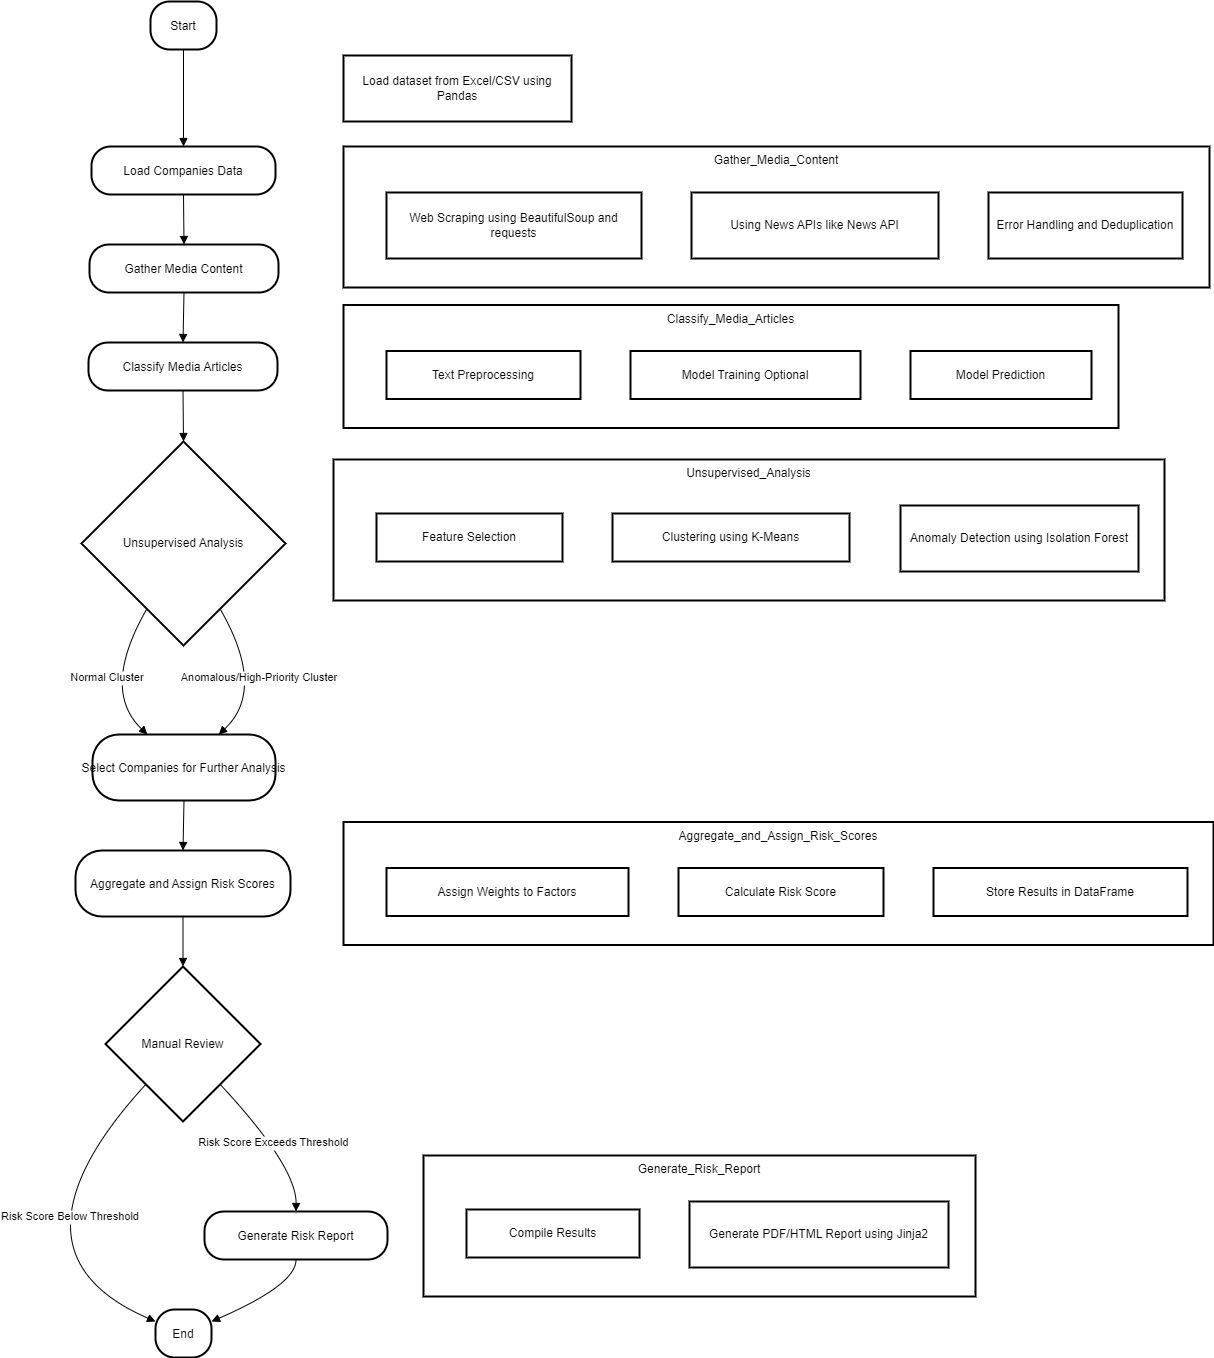

The diagram above was exported from draw.io. Its source (the exported page's mxGraphModel, read from the mxfile embedded in the PNG):
<mxGraphModel dx="-3492" dy="604" grid="1" gridSize="10" guides="1" tooltips="1" connect="1" arrows="1" fold="1" page="1" pageScale="1" pageWidth="1169" pageHeight="1654" math="0" shadow="0">
  <root>
    <mxCell id="0" />
    <mxCell id="1" parent="0" />
    <mxCell id="aDo1W0WQXH34_hfKg9op-1" value="Generate_Risk_Report" style="whiteSpace=wrap;strokeWidth=2;verticalAlign=top;" parent="1" vertex="1">
      <mxGeometry x="5170" y="1210" width="552" height="141" as="geometry" />
    </mxCell>
    <mxCell id="aDo1W0WQXH34_hfKg9op-2" value="Compile Results" style="whiteSpace=wrap;strokeWidth=2;" parent="aDo1W0WQXH34_hfKg9op-1" vertex="1">
      <mxGeometry x="43" y="54" width="173" height="48" as="geometry" />
    </mxCell>
    <mxCell id="aDo1W0WQXH34_hfKg9op-3" value="Generate PDF/HTML Report using Jinja2" style="whiteSpace=wrap;strokeWidth=2;" parent="aDo1W0WQXH34_hfKg9op-1" vertex="1">
      <mxGeometry x="266" y="46" width="259" height="66" as="geometry" />
    </mxCell>
    <mxCell id="aDo1W0WQXH34_hfKg9op-4" value="Aggregate_and_Assign_Risk_Scores" style="whiteSpace=wrap;strokeWidth=2;verticalAlign=top;" parent="1" vertex="1">
      <mxGeometry x="5090" y="876.5" width="870" height="123" as="geometry" />
    </mxCell>
    <mxCell id="aDo1W0WQXH34_hfKg9op-5" value="Assign Weights to Factors" style="whiteSpace=wrap;strokeWidth=2;" parent="aDo1W0WQXH34_hfKg9op-4" vertex="1">
      <mxGeometry x="43" y="46" width="242" height="48" as="geometry" />
    </mxCell>
    <mxCell id="aDo1W0WQXH34_hfKg9op-6" value="Calculate Risk Score" style="whiteSpace=wrap;strokeWidth=2;" parent="aDo1W0WQXH34_hfKg9op-4" vertex="1">
      <mxGeometry x="335" y="46" width="205" height="48" as="geometry" />
    </mxCell>
    <mxCell id="aDo1W0WQXH34_hfKg9op-7" value="Store Results in DataFrame" style="whiteSpace=wrap;strokeWidth=2;" parent="aDo1W0WQXH34_hfKg9op-4" vertex="1">
      <mxGeometry x="590" y="46" width="254" height="48" as="geometry" />
    </mxCell>
    <mxCell id="aDo1W0WQXH34_hfKg9op-8" value="Unsupervised_Analysis" style="whiteSpace=wrap;strokeWidth=2;verticalAlign=top;" parent="1" vertex="1">
      <mxGeometry x="5080" y="514" width="831" height="141" as="geometry" />
    </mxCell>
    <mxCell id="aDo1W0WQXH34_hfKg9op-9" value="Feature Selection" style="whiteSpace=wrap;strokeWidth=2;" parent="aDo1W0WQXH34_hfKg9op-8" vertex="1">
      <mxGeometry x="43" y="54" width="186" height="48" as="geometry" />
    </mxCell>
    <mxCell id="aDo1W0WQXH34_hfKg9op-10" value="Clustering using K-Means" style="whiteSpace=wrap;strokeWidth=2;" parent="aDo1W0WQXH34_hfKg9op-8" vertex="1">
      <mxGeometry x="279" y="54" width="237" height="48" as="geometry" />
    </mxCell>
    <mxCell id="aDo1W0WQXH34_hfKg9op-11" value="Anomaly Detection using Isolation Forest" style="whiteSpace=wrap;strokeWidth=2;" parent="aDo1W0WQXH34_hfKg9op-8" vertex="1">
      <mxGeometry x="567" y="46" width="238" height="66" as="geometry" />
    </mxCell>
    <mxCell id="aDo1W0WQXH34_hfKg9op-12" value="Classify_Media_Articles" style="whiteSpace=wrap;strokeWidth=2;verticalAlign=top;" parent="1" vertex="1">
      <mxGeometry x="5090" y="359.5" width="775" height="123" as="geometry" />
    </mxCell>
    <mxCell id="aDo1W0WQXH34_hfKg9op-13" value="Text Preprocessing" style="whiteSpace=wrap;strokeWidth=2;" parent="aDo1W0WQXH34_hfKg9op-12" vertex="1">
      <mxGeometry x="43" y="46" width="194" height="48" as="geometry" />
    </mxCell>
    <mxCell id="aDo1W0WQXH34_hfKg9op-14" value="Model Training Optional" style="whiteSpace=wrap;strokeWidth=2;" parent="aDo1W0WQXH34_hfKg9op-12" vertex="1">
      <mxGeometry x="287" y="46" width="230" height="48" as="geometry" />
    </mxCell>
    <mxCell id="aDo1W0WQXH34_hfKg9op-15" value="Model Prediction" style="whiteSpace=wrap;strokeWidth=2;" parent="aDo1W0WQXH34_hfKg9op-12" vertex="1">
      <mxGeometry x="567" y="46" width="181" height="48" as="geometry" />
    </mxCell>
    <mxCell id="aDo1W0WQXH34_hfKg9op-16" value="Gather_Media_Content" style="whiteSpace=wrap;strokeWidth=2;verticalAlign=top;" parent="1" vertex="1">
      <mxGeometry x="5090" y="201" width="866" height="141" as="geometry" />
    </mxCell>
    <mxCell id="aDo1W0WQXH34_hfKg9op-17" value="Web Scraping using BeautifulSoup and requests" style="whiteSpace=wrap;strokeWidth=2;" parent="aDo1W0WQXH34_hfKg9op-16" vertex="1">
      <mxGeometry x="43" y="46" width="255" height="66" as="geometry" />
    </mxCell>
    <mxCell id="aDo1W0WQXH34_hfKg9op-18" value="Using News APIs like News API" style="whiteSpace=wrap;strokeWidth=2;" parent="aDo1W0WQXH34_hfKg9op-16" vertex="1">
      <mxGeometry x="348" y="46" width="247" height="66" as="geometry" />
    </mxCell>
    <mxCell id="aDo1W0WQXH34_hfKg9op-19" value="Error Handling and Deduplication" style="whiteSpace=wrap;strokeWidth=2;" parent="aDo1W0WQXH34_hfKg9op-16" vertex="1">
      <mxGeometry x="645" y="46" width="194" height="66" as="geometry" />
    </mxCell>
    <mxCell id="aDo1W0WQXH34_hfKg9op-23" value="Start" style="rounded=1;arcSize=40;strokeWidth=2" parent="1" vertex="1">
      <mxGeometry x="4897" y="56" width="66" height="48" as="geometry" />
    </mxCell>
    <mxCell id="aDo1W0WQXH34_hfKg9op-24" value="Load Companies Data" style="rounded=1;arcSize=40;strokeWidth=2" parent="1" vertex="1">
      <mxGeometry x="4838" y="201" width="184" height="48" as="geometry" />
    </mxCell>
    <mxCell id="aDo1W0WQXH34_hfKg9op-25" value="Gather Media Content" style="rounded=1;arcSize=40;strokeWidth=2" parent="1" vertex="1">
      <mxGeometry x="4836" y="299" width="189" height="48" as="geometry" />
    </mxCell>
    <mxCell id="aDo1W0WQXH34_hfKg9op-26" value="Classify Media Articles" style="rounded=1;arcSize=40;strokeWidth=2" parent="1" vertex="1">
      <mxGeometry x="4835" y="397" width="189" height="48" as="geometry" />
    </mxCell>
    <mxCell id="aDo1W0WQXH34_hfKg9op-27" value="Unsupervised Analysis" style="rhombus;strokeWidth=2;whiteSpace=wrap;" parent="1" vertex="1">
      <mxGeometry x="4828" y="496" width="204" height="204" as="geometry" />
    </mxCell>
    <mxCell id="aDo1W0WQXH34_hfKg9op-28" value="Select Companies for Further Analysis" style="rounded=1;arcSize=40;strokeWidth=2" parent="1" vertex="1">
      <mxGeometry x="4839" y="789" width="183" height="66" as="geometry" />
    </mxCell>
    <mxCell id="aDo1W0WQXH34_hfKg9op-29" value="Aggregate and Assign Risk Scores" style="rounded=1;arcSize=40;strokeWidth=2" parent="1" vertex="1">
      <mxGeometry x="4822" y="905" width="215" height="66" as="geometry" />
    </mxCell>
    <mxCell id="aDo1W0WQXH34_hfKg9op-30" value="Manual Review" style="rhombus;strokeWidth=2;whiteSpace=wrap;" parent="1" vertex="1">
      <mxGeometry x="4852" y="1021" width="155" height="155" as="geometry" />
    </mxCell>
    <mxCell id="aDo1W0WQXH34_hfKg9op-31" value="Generate Risk Report" style="rounded=1;arcSize=40;strokeWidth=2" parent="1" vertex="1">
      <mxGeometry x="4951" y="1266" width="183" height="48" as="geometry" />
    </mxCell>
    <mxCell id="aDo1W0WQXH34_hfKg9op-32" value="End" style="rounded=1;arcSize=40;strokeWidth=2" parent="1" vertex="1">
      <mxGeometry x="4902" y="1364" width="56" height="48" as="geometry" />
    </mxCell>
    <mxCell id="aDo1W0WQXH34_hfKg9op-33" value="" style="curved=1;startArrow=none;endArrow=block;exitX=0.5;exitY=1.01;entryX=0.5;entryY=0;rounded=0;" parent="1" source="aDo1W0WQXH34_hfKg9op-23" target="aDo1W0WQXH34_hfKg9op-24" edge="1">
      <mxGeometry relative="1" as="geometry">
        <Array as="points" />
      </mxGeometry>
    </mxCell>
    <mxCell id="aDo1W0WQXH34_hfKg9op-34" value="" style="curved=1;startArrow=none;endArrow=block;exitX=0.5;exitY=1;entryX=0.5;entryY=0;rounded=0;" parent="1" source="aDo1W0WQXH34_hfKg9op-24" target="aDo1W0WQXH34_hfKg9op-25" edge="1">
      <mxGeometry relative="1" as="geometry">
        <Array as="points" />
      </mxGeometry>
    </mxCell>
    <mxCell id="aDo1W0WQXH34_hfKg9op-35" value="" style="curved=1;startArrow=none;endArrow=block;exitX=0.5;exitY=1.01;entryX=0.5;entryY=0.01;rounded=0;" parent="1" source="aDo1W0WQXH34_hfKg9op-25" target="aDo1W0WQXH34_hfKg9op-26" edge="1">
      <mxGeometry relative="1" as="geometry">
        <Array as="points" />
      </mxGeometry>
    </mxCell>
    <mxCell id="aDo1W0WQXH34_hfKg9op-36" value="" style="curved=1;startArrow=none;endArrow=block;exitX=0.5;exitY=1.01;entryX=0.5;entryY=0;rounded=0;" parent="1" source="aDo1W0WQXH34_hfKg9op-26" target="aDo1W0WQXH34_hfKg9op-27" edge="1">
      <mxGeometry relative="1" as="geometry">
        <Array as="points" />
      </mxGeometry>
    </mxCell>
    <mxCell id="aDo1W0WQXH34_hfKg9op-37" value="Normal Cluster" style="curved=1;startArrow=none;endArrow=block;exitX=0.22;exitY=1;entryX=0.3;entryY=0;rounded=0;" parent="1" source="aDo1W0WQXH34_hfKg9op-27" target="aDo1W0WQXH34_hfKg9op-28" edge="1">
      <mxGeometry relative="1" as="geometry">
        <Array as="points">
          <mxPoint x="4847" y="744" />
        </Array>
      </mxGeometry>
    </mxCell>
    <mxCell id="aDo1W0WQXH34_hfKg9op-38" value="Anomalous/High-Priority Cluster" style="curved=1;startArrow=none;endArrow=block;exitX=0.78;exitY=1;entryX=0.69;entryY=0;rounded=0;" parent="1" source="aDo1W0WQXH34_hfKg9op-27" target="aDo1W0WQXH34_hfKg9op-28" edge="1">
      <mxGeometry relative="1" as="geometry">
        <Array as="points">
          <mxPoint x="5013" y="744" />
        </Array>
      </mxGeometry>
    </mxCell>
    <mxCell id="aDo1W0WQXH34_hfKg9op-39" value="" style="curved=1;startArrow=none;endArrow=block;exitX=0.5;exitY=1;entryX=0.5;entryY=0;rounded=0;" parent="1" source="aDo1W0WQXH34_hfKg9op-28" target="aDo1W0WQXH34_hfKg9op-29" edge="1">
      <mxGeometry relative="1" as="geometry">
        <Array as="points" />
      </mxGeometry>
    </mxCell>
    <mxCell id="aDo1W0WQXH34_hfKg9op-40" value="" style="curved=1;startArrow=none;endArrow=block;exitX=0.5;exitY=1;entryX=0.5;entryY=0;rounded=0;" parent="1" source="aDo1W0WQXH34_hfKg9op-29" target="aDo1W0WQXH34_hfKg9op-30" edge="1">
      <mxGeometry relative="1" as="geometry">
        <Array as="points" />
      </mxGeometry>
    </mxCell>
    <mxCell id="aDo1W0WQXH34_hfKg9op-41" value="Risk Score Exceeds Threshold" style="curved=1;startArrow=none;endArrow=block;exitX=0.96;exitY=1;entryX=0.5;entryY=-0.01;rounded=0;" parent="1" source="aDo1W0WQXH34_hfKg9op-30" target="aDo1W0WQXH34_hfKg9op-31" edge="1">
      <mxGeometry relative="1" as="geometry">
        <Array as="points">
          <mxPoint x="5043" y="1221" />
        </Array>
      </mxGeometry>
    </mxCell>
    <mxCell id="aDo1W0WQXH34_hfKg9op-42" value="Risk Score Below Threshold" style="curved=1;startArrow=none;endArrow=block;exitX=0.04;exitY=1;entryX=0;entryY=0.25;rounded=0;" parent="1" source="aDo1W0WQXH34_hfKg9op-30" target="aDo1W0WQXH34_hfKg9op-32" edge="1">
      <mxGeometry relative="1" as="geometry">
        <Array as="points">
          <mxPoint x="4817" y="1221" />
          <mxPoint x="4817" y="1339" />
        </Array>
      </mxGeometry>
    </mxCell>
    <mxCell id="aDo1W0WQXH34_hfKg9op-43" value="" style="curved=1;startArrow=none;endArrow=block;exitX=0.5;exitY=1;entryX=1;entryY=0.25;rounded=0;" parent="1" source="aDo1W0WQXH34_hfKg9op-31" target="aDo1W0WQXH34_hfKg9op-32" edge="1">
      <mxGeometry relative="1" as="geometry">
        <Array as="points">
          <mxPoint x="5043" y="1339" />
        </Array>
      </mxGeometry>
    </mxCell>
    <mxCell id="aDo1W0WQXH34_hfKg9op-21" value="Load dataset from Excel/CSV using Pandas" style="whiteSpace=wrap;strokeWidth=2;" parent="1" vertex="1">
      <mxGeometry x="5090" y="110" width="228" height="66" as="geometry" />
    </mxCell>
  </root>
</mxGraphModel>